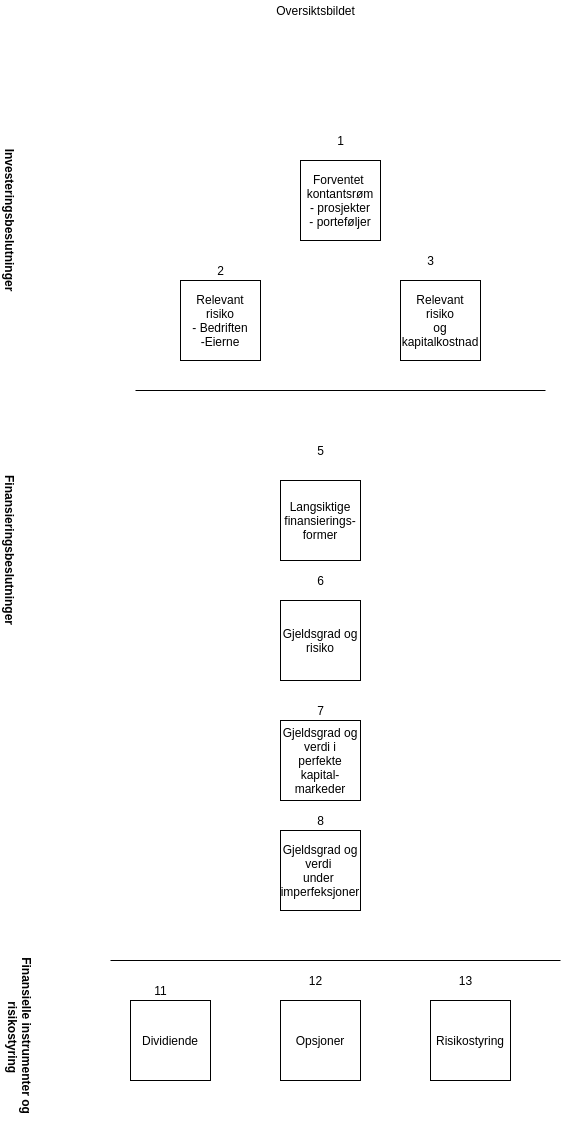

The diagram above was exported from draw.io. Its source (the exported page's mxGraphModel, read from the mxfile embedded in the PNG):
<mxGraphModel dx="780" dy="1238" grid="1" gridSize="10" guides="1" tooltips="1" connect="1" arrows="1" fold="1" page="1" pageScale="1" pageWidth="827" pageHeight="1169" math="0" shadow="0">
  <root>
    <mxCell id="0" />
    <mxCell id="1" parent="0" />
    <mxCell id="cc_LLlNGkQnqjE-w_pRW-1" value="Forventet&amp;nbsp;&lt;br&gt;kontantsrøm&lt;br&gt;- prosjekter&lt;br&gt;- porteføljer" style="whiteSpace=wrap;html=1;aspect=fixed;" parent="1" vertex="1">
      <mxGeometry x="380" y="200" width="80" height="80" as="geometry" />
    </mxCell>
    <mxCell id="cc_LLlNGkQnqjE-w_pRW-3" value="Relevant risiko&lt;br&gt;- Bedriften&lt;br&gt;-Eierne" style="whiteSpace=wrap;html=1;aspect=fixed;" parent="1" vertex="1">
      <mxGeometry x="260" y="320" width="80" height="80" as="geometry" />
    </mxCell>
    <mxCell id="cc_LLlNGkQnqjE-w_pRW-4" value="Relevant risiko&lt;br&gt;og kapitalkostnad" style="whiteSpace=wrap;html=1;aspect=fixed;" parent="1" vertex="1">
      <mxGeometry x="480" y="320" width="80" height="80" as="geometry" />
    </mxCell>
    <mxCell id="cc_LLlNGkQnqjE-w_pRW-7" value="" style="endArrow=none;html=1;" parent="1" edge="1">
      <mxGeometry width="50" height="50" relative="1" as="geometry">
        <mxPoint x="215" y="430" as="sourcePoint" />
        <mxPoint x="625" y="430" as="targetPoint" />
      </mxGeometry>
    </mxCell>
    <mxCell id="cc_LLlNGkQnqjE-w_pRW-8" value="Langsiktige&lt;br&gt;finansierings-&lt;br&gt;former" style="whiteSpace=wrap;html=1;aspect=fixed;" parent="1" vertex="1">
      <mxGeometry x="360" y="520" width="80" height="80" as="geometry" />
    </mxCell>
    <mxCell id="cc_LLlNGkQnqjE-w_pRW-9" value="Gjeldsgrad og risiko" style="whiteSpace=wrap;html=1;aspect=fixed;" parent="1" vertex="1">
      <mxGeometry x="360" y="640" width="80" height="80" as="geometry" />
    </mxCell>
    <mxCell id="cc_LLlNGkQnqjE-w_pRW-10" value="Gjeldsgrad og&lt;br&gt;verdi i&lt;br&gt;perfekte&lt;br&gt;kapital-&lt;br&gt;markeder" style="whiteSpace=wrap;html=1;aspect=fixed;" parent="1" vertex="1">
      <mxGeometry x="360" y="760" width="80" height="80" as="geometry" />
    </mxCell>
    <mxCell id="cc_LLlNGkQnqjE-w_pRW-12" value="" style="endArrow=none;html=1;" parent="1" edge="1">
      <mxGeometry width="50" height="50" relative="1" as="geometry">
        <mxPoint x="190" y="1000" as="sourcePoint" />
        <mxPoint x="640" y="1000" as="targetPoint" />
      </mxGeometry>
    </mxCell>
    <mxCell id="cc_LLlNGkQnqjE-w_pRW-13" value="Dividiende" style="whiteSpace=wrap;html=1;aspect=fixed;" parent="1" vertex="1">
      <mxGeometry x="210" y="1040" width="80" height="80" as="geometry" />
    </mxCell>
    <mxCell id="cc_LLlNGkQnqjE-w_pRW-14" value="Opsjoner" style="whiteSpace=wrap;html=1;aspect=fixed;" parent="1" vertex="1">
      <mxGeometry x="360" y="1040" width="80" height="80" as="geometry" />
    </mxCell>
    <mxCell id="cc_LLlNGkQnqjE-w_pRW-15" value="Risikostyring" style="whiteSpace=wrap;html=1;aspect=fixed;" parent="1" vertex="1">
      <mxGeometry x="510" y="1040" width="80" height="80" as="geometry" />
    </mxCell>
    <mxCell id="cc_LLlNGkQnqjE-w_pRW-16" value="Investeringsbeslutninger" style="text;html=1;strokeColor=none;fillColor=none;align=center;verticalAlign=middle;whiteSpace=wrap;rounded=0;rotation=90;fontStyle=1" parent="1" vertex="1">
      <mxGeometry x="70" y="250" width="40" height="20" as="geometry" />
    </mxCell>
    <mxCell id="cc_LLlNGkQnqjE-w_pRW-17" value="Finansieringsbeslutninger" style="text;html=1;strokeColor=none;fillColor=none;align=center;verticalAlign=middle;whiteSpace=wrap;rounded=0;rotation=90;fontStyle=1" parent="1" vertex="1">
      <mxGeometry x="70" y="580" width="40" height="20" as="geometry" />
    </mxCell>
    <mxCell id="cc_LLlNGkQnqjE-w_pRW-18" value="Finansielle instrumenter og&lt;br&gt;&amp;nbsp;risikostyring" style="text;html=1;align=center;verticalAlign=middle;resizable=0;points=[];autosize=1;strokeColor=none;rotation=90;fontStyle=1" parent="1" vertex="1">
      <mxGeometry x="15" y="1060" width="170" height="30" as="geometry" />
    </mxCell>
    <mxCell id="cc_LLlNGkQnqjE-w_pRW-20" value="Oversiktsbildet" style="text;html=1;align=center;verticalAlign=middle;resizable=0;points=[];autosize=1;strokeColor=none;" parent="1" vertex="1">
      <mxGeometry x="350" y="40" width="90" height="20" as="geometry" />
    </mxCell>
    <mxCell id="VKVhOwv58PmSF1to5B1A-1" value="1" style="text;html=1;align=center;verticalAlign=middle;resizable=0;points=[];autosize=1;strokeColor=none;" vertex="1" parent="1">
      <mxGeometry x="410" y="170" width="20" height="20" as="geometry" />
    </mxCell>
    <mxCell id="VKVhOwv58PmSF1to5B1A-2" value="2" style="text;html=1;align=center;verticalAlign=middle;resizable=0;points=[];autosize=1;strokeColor=none;" vertex="1" parent="1">
      <mxGeometry x="290" y="300" width="20" height="20" as="geometry" />
    </mxCell>
    <mxCell id="VKVhOwv58PmSF1to5B1A-4" value="3" style="text;html=1;align=center;verticalAlign=middle;resizable=0;points=[];autosize=1;strokeColor=none;" vertex="1" parent="1">
      <mxGeometry x="500" y="290" width="20" height="20" as="geometry" />
    </mxCell>
    <mxCell id="VKVhOwv58PmSF1to5B1A-5" value="5" style="text;html=1;align=center;verticalAlign=middle;resizable=0;points=[];autosize=1;strokeColor=none;" vertex="1" parent="1">
      <mxGeometry x="390" y="480" width="20" height="20" as="geometry" />
    </mxCell>
    <mxCell id="VKVhOwv58PmSF1to5B1A-6" value="6" style="text;html=1;align=center;verticalAlign=middle;resizable=0;points=[];autosize=1;strokeColor=none;" vertex="1" parent="1">
      <mxGeometry x="390" y="610" width="20" height="20" as="geometry" />
    </mxCell>
    <mxCell id="VKVhOwv58PmSF1to5B1A-7" value="7" style="text;html=1;align=center;verticalAlign=middle;resizable=0;points=[];autosize=1;strokeColor=none;" vertex="1" parent="1">
      <mxGeometry x="390" y="740" width="20" height="20" as="geometry" />
    </mxCell>
    <mxCell id="VKVhOwv58PmSF1to5B1A-8" value="8" style="text;html=1;align=center;verticalAlign=middle;resizable=0;points=[];autosize=1;strokeColor=none;" vertex="1" parent="1">
      <mxGeometry x="390" y="850" width="20" height="20" as="geometry" />
    </mxCell>
    <mxCell id="VKVhOwv58PmSF1to5B1A-9" value="11" style="text;html=1;align=center;verticalAlign=middle;resizable=0;points=[];autosize=1;strokeColor=none;" vertex="1" parent="1">
      <mxGeometry x="225" y="1020" width="30" height="20" as="geometry" />
    </mxCell>
    <mxCell id="VKVhOwv58PmSF1to5B1A-10" value="12" style="text;html=1;align=center;verticalAlign=middle;resizable=0;points=[];autosize=1;strokeColor=none;" vertex="1" parent="1">
      <mxGeometry x="380" y="1010" width="30" height="20" as="geometry" />
    </mxCell>
    <mxCell id="VKVhOwv58PmSF1to5B1A-11" value="13" style="text;html=1;align=center;verticalAlign=middle;resizable=0;points=[];autosize=1;strokeColor=none;" vertex="1" parent="1">
      <mxGeometry x="530" y="1010" width="30" height="20" as="geometry" />
    </mxCell>
    <mxCell id="VKVhOwv58PmSF1to5B1A-13" value="Gjeldsgrad og&lt;br&gt;verdi&amp;nbsp;&lt;br&gt;under&amp;nbsp;&lt;br&gt;imperfeksjoner" style="whiteSpace=wrap;html=1;aspect=fixed;" vertex="1" parent="1">
      <mxGeometry x="360" y="870" width="80" height="80" as="geometry" />
    </mxCell>
  </root>
</mxGraphModel>